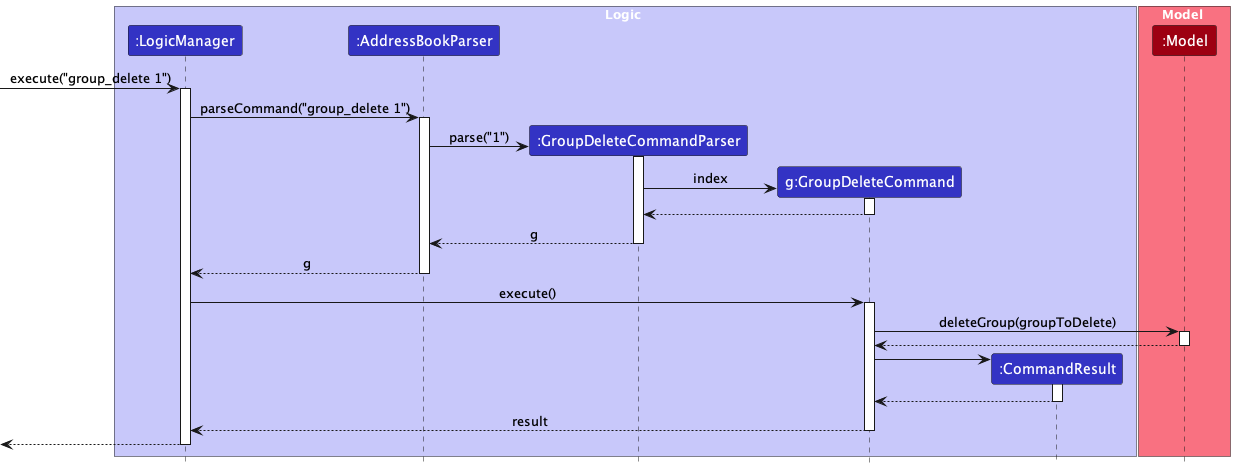

The diagram above was rendered by PlantUML. Its source (embedded in the PNG):
@startuml
!include style.puml

box Logic LOGIC_COLOR_T1
participant ":LogicManager" as LogicManager LOGIC_COLOR
participant ":AddressBookParser" as AddressBookParser LOGIC_COLOR
participant ":GroupDeleteCommandParser" as GroupDeleteCommandParser LOGIC_COLOR
participant "g:GroupDeleteCommand" as GroupDeleteCommand LOGIC_COLOR
participant ":CommandResult" as CommandResult LOGIC_COLOR
end box

box Model MODEL_COLOR_T1
participant ":Model" as Model MODEL_COLOR
end box

[-> LogicManager : execute("group_delete 1")
activate LogicManager

LogicManager -> AddressBookParser : parseCommand("group_delete 1")
activate AddressBookParser

create GroupDeleteCommandParser
AddressBookParser -> GroupDeleteCommandParser : parse("1")
activate GroupDeleteCommandParser

create GroupDeleteCommand
GroupDeleteCommandParser -> GroupDeleteCommand : index
activate GroupDeleteCommand

GroupDeleteCommand --> GroupDeleteCommandParser
deactivate GroupDeleteCommand

GroupDeleteCommandParser --> AddressBookParser : g
deactivate GroupDeleteCommandParser

AddressBookParser --> LogicManager : g
deactivate AddressBookParser

LogicManager -> GroupDeleteCommand : execute()
activate GroupDeleteCommand

GroupDeleteCommand -> Model : deleteGroup(groupToDelete)
activate Model

Model --> GroupDeleteCommand
deactivate Model

create CommandResult
GroupDeleteCommand -> CommandResult
activate CommandResult

CommandResult --> GroupDeleteCommand
deactivate CommandResult

GroupDeleteCommand --> LogicManager : result
deactivate GroupDeleteCommand

[<--LogicManager
deactivate LogicManager
@enduml